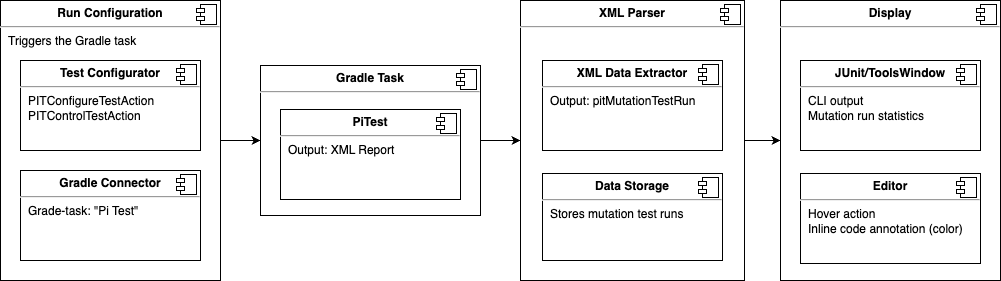

The diagram above was exported from draw.io. Its source (the exported page's mxGraphModel, read from the mxfile embedded in the PNG):
<mxGraphModel dx="804" dy="691" grid="1" gridSize="10" guides="1" tooltips="1" connect="1" arrows="1" fold="1" page="1" pageScale="1" pageWidth="1169" pageHeight="827" math="0" shadow="0">
  <root>
    <mxCell id="0" />
    <mxCell id="1" parent="0" />
    <mxCell id="50" style="edgeStyle=none;html=1;exitX=1;exitY=0.5;exitDx=0;exitDy=0;entryX=0;entryY=0.5;entryDx=0;entryDy=0;" parent="1" source="33" target="37" edge="1">
      <mxGeometry relative="1" as="geometry" />
    </mxCell>
    <mxCell id="33" value="&lt;p style=&quot;margin:0px;margin-top:6px;text-align:center;&quot;&gt;&lt;b&gt;XML Parser&lt;/b&gt;&lt;/p&gt;&lt;hr&gt;&lt;p style=&quot;margin:0px;margin-left:8px;&quot;&gt;&lt;br&gt;&lt;/p&gt;" style="align=left;overflow=fill;html=1;dropTarget=0;" parent="1" vertex="1">
      <mxGeometry x="580" y="200" width="224" height="280" as="geometry" />
    </mxCell>
    <mxCell id="34" value="" style="shape=component;jettyWidth=8;jettyHeight=4;" parent="33" vertex="1">
      <mxGeometry x="1" width="20" height="20" relative="1" as="geometry">
        <mxPoint x="-24" y="4" as="offset" />
      </mxGeometry>
    </mxCell>
    <mxCell id="49" style="edgeStyle=none;html=1;exitX=1;exitY=0.5;exitDx=0;exitDy=0;entryX=0;entryY=0.5;entryDx=0;entryDy=0;" parent="1" source="15" target="33" edge="1">
      <mxGeometry relative="1" as="geometry" />
    </mxCell>
    <mxCell id="15" value="&lt;p style=&quot;margin:0px;margin-top:6px;text-align:center;&quot;&gt;&lt;b&gt;Gradle Task&lt;/b&gt;&lt;/p&gt;&lt;hr&gt;&lt;p style=&quot;margin:0px;margin-left:8px;&quot;&gt;&lt;br&gt;&lt;/p&gt;" style="align=left;overflow=fill;html=1;dropTarget=0;" parent="1" vertex="1">
      <mxGeometry x="320" y="265" width="220" height="150" as="geometry" />
    </mxCell>
    <mxCell id="16" value="" style="shape=component;jettyWidth=8;jettyHeight=4;" parent="15" vertex="1">
      <mxGeometry x="1" width="20" height="20" relative="1" as="geometry">
        <mxPoint x="-24" y="4" as="offset" />
      </mxGeometry>
    </mxCell>
    <mxCell id="11" value="&lt;p style=&quot;margin:0px;margin-top:6px;text-align:center;&quot;&gt;&lt;b&gt;PiTest&lt;/b&gt;&lt;/p&gt;&lt;hr&gt;&lt;p style=&quot;margin:0px;margin-left:8px;&quot;&gt;Output: XML Report&lt;br&gt;&lt;/p&gt;" style="align=left;overflow=fill;html=1;dropTarget=0;" parent="1" vertex="1">
      <mxGeometry x="340" y="309" width="180" height="90" as="geometry" />
    </mxCell>
    <mxCell id="12" value="" style="shape=component;jettyWidth=8;jettyHeight=4;" parent="11" vertex="1">
      <mxGeometry x="1" width="20" height="20" relative="1" as="geometry">
        <mxPoint x="-24" y="4" as="offset" />
      </mxGeometry>
    </mxCell>
    <mxCell id="48" style="edgeStyle=none;html=1;exitX=1;exitY=0.5;exitDx=0;exitDy=0;entryX=0;entryY=0.5;entryDx=0;entryDy=0;" parent="1" source="17" target="15" edge="1">
      <mxGeometry relative="1" as="geometry" />
    </mxCell>
    <mxCell id="17" value="&lt;p style=&quot;margin:0px;margin-top:6px;text-align:center;&quot;&gt;&lt;b&gt;Run Configuration&lt;/b&gt;&lt;/p&gt;&lt;hr&gt;&lt;p style=&quot;margin:0px;margin-left:8px;&quot;&gt;Triggers the Gradle task&lt;/p&gt;" style="align=left;overflow=fill;html=1;dropTarget=0;" parent="1" vertex="1">
      <mxGeometry x="60" y="200" width="220" height="280" as="geometry" />
    </mxCell>
    <mxCell id="18" value="" style="shape=component;jettyWidth=8;jettyHeight=4;" parent="17" vertex="1">
      <mxGeometry x="1" width="20" height="20" relative="1" as="geometry">
        <mxPoint x="-24" y="4" as="offset" />
      </mxGeometry>
    </mxCell>
    <mxCell id="19" value="&lt;p style=&quot;margin:0px;margin-top:6px;text-align:center;&quot;&gt;&lt;b&gt;Gradle Connector&lt;/b&gt;&lt;/p&gt;&lt;hr&gt;&lt;p style=&quot;margin:0px;margin-left:8px;&quot;&gt;Grade-task: &quot;Pi Test&quot;&lt;/p&gt;" style="align=left;overflow=fill;html=1;dropTarget=0;" parent="1" vertex="1">
      <mxGeometry x="80" y="370" width="180" height="90" as="geometry" />
    </mxCell>
    <mxCell id="20" value="" style="shape=component;jettyWidth=8;jettyHeight=4;" parent="19" vertex="1">
      <mxGeometry x="1" width="20" height="20" relative="1" as="geometry">
        <mxPoint x="-24" y="4" as="offset" />
      </mxGeometry>
    </mxCell>
    <mxCell id="21" value="&lt;p style=&quot;margin:0px;margin-top:6px;text-align:center;&quot;&gt;&lt;b&gt;Test Configurator&lt;/b&gt;&lt;/p&gt;&lt;hr&gt;&lt;p style=&quot;margin:0px;margin-left:8px;&quot;&gt;PITConfigureTestAction&lt;/p&gt;&lt;p style=&quot;margin:0px;margin-left:8px;&quot;&gt;PITControlTestAction&lt;/p&gt;" style="align=left;overflow=fill;html=1;dropTarget=0;" parent="1" vertex="1">
      <mxGeometry x="80" y="260" width="180" height="90" as="geometry" />
    </mxCell>
    <mxCell id="22" value="" style="shape=component;jettyWidth=8;jettyHeight=4;" parent="21" vertex="1">
      <mxGeometry x="1" width="20" height="20" relative="1" as="geometry">
        <mxPoint x="-24" y="4" as="offset" />
      </mxGeometry>
    </mxCell>
    <mxCell id="30" value="&lt;p style=&quot;margin:0px;margin-top:6px;text-align:center;&quot;&gt;&lt;b&gt;Data Storage&lt;/b&gt;&lt;/p&gt;&lt;hr&gt;&lt;p style=&quot;margin:0px;margin-left:8px;&quot;&gt;Stores mutation test runs&lt;/p&gt;" style="align=left;overflow=fill;html=1;dropTarget=0;" parent="1" vertex="1">
      <mxGeometry x="602" y="373" width="180" height="87" as="geometry" />
    </mxCell>
    <mxCell id="31" value="" style="shape=component;jettyWidth=8;jettyHeight=4;" parent="30" vertex="1">
      <mxGeometry x="1" width="20" height="20" relative="1" as="geometry">
        <mxPoint x="-24" y="4" as="offset" />
      </mxGeometry>
    </mxCell>
    <mxCell id="35" value="&lt;p style=&quot;margin:0px;margin-top:6px;text-align:center;&quot;&gt;&lt;b&gt;XML Data Extractor&lt;/b&gt;&lt;/p&gt;&lt;hr&gt;&lt;p style=&quot;margin:0px;margin-left:8px;&quot;&gt;Output: pitMutationTestRun&lt;/p&gt;" style="align=left;overflow=fill;html=1;dropTarget=0;" parent="1" vertex="1">
      <mxGeometry x="602" y="260" width="180" height="90" as="geometry" />
    </mxCell>
    <mxCell id="36" value="" style="shape=component;jettyWidth=8;jettyHeight=4;" parent="35" vertex="1">
      <mxGeometry x="1" width="20" height="20" relative="1" as="geometry">
        <mxPoint x="-24" y="4" as="offset" />
      </mxGeometry>
    </mxCell>
    <mxCell id="37" value="&lt;p style=&quot;margin:0px;margin-top:6px;text-align:center;&quot;&gt;&lt;b&gt;Display&lt;/b&gt;&lt;/p&gt;&lt;hr&gt;&lt;p style=&quot;margin:0px;margin-left:8px;&quot;&gt;&lt;br&gt;&lt;/p&gt;" style="align=left;overflow=fill;html=1;dropTarget=0;" parent="1" vertex="1">
      <mxGeometry x="840" y="200" width="220" height="280" as="geometry" />
    </mxCell>
    <mxCell id="38" value="" style="shape=component;jettyWidth=8;jettyHeight=4;" parent="37" vertex="1">
      <mxGeometry x="1" width="20" height="20" relative="1" as="geometry">
        <mxPoint x="-24" y="4" as="offset" />
      </mxGeometry>
    </mxCell>
    <mxCell id="43" value="&lt;p style=&quot;margin:0px;margin-top:6px;text-align:center;&quot;&gt;&lt;b&gt;Editor&lt;/b&gt;&lt;/p&gt;&lt;hr&gt;&lt;p style=&quot;margin:0px;margin-left:8px;&quot;&gt;Hover action&lt;/p&gt;&lt;p style=&quot;margin:0px;margin-left:8px;&quot;&gt;Inline code annotation (color)&lt;/p&gt;" style="align=left;overflow=fill;html=1;dropTarget=0;" parent="1" vertex="1">
      <mxGeometry x="860" y="373" width="180" height="90" as="geometry" />
    </mxCell>
    <mxCell id="44" value="" style="shape=component;jettyWidth=8;jettyHeight=4;" parent="43" vertex="1">
      <mxGeometry x="1" width="20" height="20" relative="1" as="geometry">
        <mxPoint x="-24" y="4" as="offset" />
      </mxGeometry>
    </mxCell>
    <mxCell id="45" value="&lt;p style=&quot;margin:0px;margin-top:6px;text-align:center;&quot;&gt;&lt;b&gt;JUnit/ToolsWindow&lt;br&gt;&lt;/b&gt;&lt;/p&gt;&lt;hr&gt;&lt;p style=&quot;margin:0px;margin-left:8px;&quot;&gt;CLI output&lt;/p&gt;&lt;p style=&quot;margin:0px;margin-left:8px;&quot;&gt;Mutation run statistics&lt;/p&gt;" style="align=left;overflow=fill;html=1;dropTarget=0;" parent="1" vertex="1">
      <mxGeometry x="860" y="260" width="180" height="90" as="geometry" />
    </mxCell>
    <mxCell id="46" value="" style="shape=component;jettyWidth=8;jettyHeight=4;" parent="45" vertex="1">
      <mxGeometry x="1" width="20" height="20" relative="1" as="geometry">
        <mxPoint x="-24" y="4" as="offset" />
      </mxGeometry>
    </mxCell>
  </root>
</mxGraphModel>